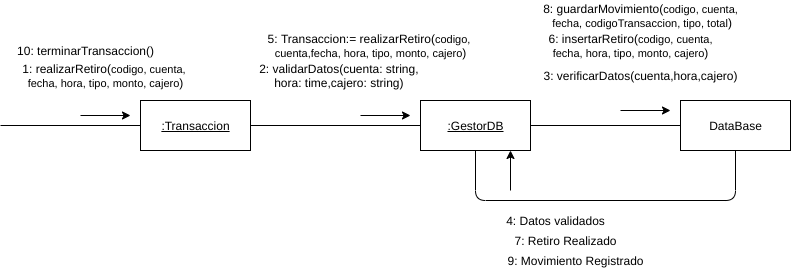

The diagram above was exported from draw.io. Its source (the exported page's mxGraphModel, read from the mxfile embedded in the PNG):
<mxGraphModel dx="1102" dy="426" grid="1" gridSize="10" guides="1" tooltips="1" connect="1" arrows="1" fold="1" page="1" pageScale="1" pageWidth="827" pageHeight="1169" math="0" shadow="0">
  <root>
    <mxCell id="ImTdfFhj8Js0QjyYfc9S-0" />
    <mxCell id="ImTdfFhj8Js0QjyYfc9S-1" parent="ImTdfFhj8Js0QjyYfc9S-0" />
    <mxCell id="qACGsleoMOVJHcGgh8KH-0" value="DataBase" style="html=1;" parent="ImTdfFhj8Js0QjyYfc9S-1" vertex="1">
      <mxGeometry x="690" y="225" width="110" height="50" as="geometry" />
    </mxCell>
    <mxCell id="qACGsleoMOVJHcGgh8KH-1" value="&lt;u&gt;:GestorDB&lt;/u&gt;" style="html=1;" parent="ImTdfFhj8Js0QjyYfc9S-1" vertex="1">
      <mxGeometry x="430" y="225" width="110" height="50" as="geometry" />
    </mxCell>
    <mxCell id="qACGsleoMOVJHcGgh8KH-2" value="" style="endArrow=none;html=1;entryX=0;entryY=0.5;entryDx=0;entryDy=0;exitX=1;exitY=0.5;exitDx=0;exitDy=0;" parent="ImTdfFhj8Js0QjyYfc9S-1" source="qACGsleoMOVJHcGgh8KH-11" target="qACGsleoMOVJHcGgh8KH-1" edge="1">
      <mxGeometry width="50" height="50" relative="1" as="geometry">
        <mxPoint x="170" y="250" as="sourcePoint" />
        <mxPoint x="520" y="245" as="targetPoint" />
        <Array as="points">
          <mxPoint x="240" y="250" />
        </Array>
      </mxGeometry>
    </mxCell>
    <mxCell id="qACGsleoMOVJHcGgh8KH-3" value="" style="endArrow=none;html=1;entryX=0;entryY=0.5;entryDx=0;entryDy=0;exitX=1;exitY=0.5;exitDx=0;exitDy=0;" parent="ImTdfFhj8Js0QjyYfc9S-1" source="qACGsleoMOVJHcGgh8KH-1" target="qACGsleoMOVJHcGgh8KH-0" edge="1">
      <mxGeometry width="50" height="50" relative="1" as="geometry">
        <mxPoint x="480.0000000000001" y="305" as="sourcePoint" />
        <mxPoint x="530" y="255" as="targetPoint" />
      </mxGeometry>
    </mxCell>
    <mxCell id="qACGsleoMOVJHcGgh8KH-4" value="" style="endArrow=classic;html=1;" parent="ImTdfFhj8Js0QjyYfc9S-1" edge="1">
      <mxGeometry width="50" height="50" relative="1" as="geometry">
        <mxPoint x="370" y="239.9999999999999" as="sourcePoint" />
        <mxPoint x="420" y="239.9999999999999" as="targetPoint" />
      </mxGeometry>
    </mxCell>
    <mxCell id="qACGsleoMOVJHcGgh8KH-5" value="" style="endArrow=classic;html=1;" parent="ImTdfFhj8Js0QjyYfc9S-1" edge="1">
      <mxGeometry width="50" height="50" relative="1" as="geometry">
        <mxPoint x="630" y="234.9999999999999" as="sourcePoint" />
        <mxPoint x="679.9999999999998" y="234.9999999999999" as="targetPoint" />
      </mxGeometry>
    </mxCell>
    <mxCell id="qACGsleoMOVJHcGgh8KH-6" value="1: realizarRetiro(&lt;span style=&quot;font-size: 11px ; background-color: rgb(255 , 255 , 255)&quot;&gt;codigo, cuenta, &lt;br&gt;fecha,&amp;nbsp;&lt;/span&gt;&lt;span style=&quot;font-size: 11px ; background-color: rgb(255 , 255 , 255)&quot;&gt;hora, tipo, monto, cajero&lt;/span&gt;)" style="text;html=1;align=center;verticalAlign=middle;resizable=0;points=[];autosize=1;" parent="ImTdfFhj8Js0QjyYfc9S-1" vertex="1">
      <mxGeometry x="25" y="185" width="180" height="30" as="geometry" />
    </mxCell>
    <mxCell id="qACGsleoMOVJHcGgh8KH-7" value="2: validarDatos(cuenta: string, &lt;br&gt;hora: time,cajero: string)&amp;nbsp;" style="text;html=1;align=center;verticalAlign=middle;resizable=0;points=[];autosize=1;" parent="ImTdfFhj8Js0QjyYfc9S-1" vertex="1">
      <mxGeometry x="265" y="185" width="170" height="30" as="geometry" />
    </mxCell>
    <mxCell id="qACGsleoMOVJHcGgh8KH-8" value="" style="endArrow=none;html=1;entryX=0.5;entryY=1;entryDx=0;entryDy=0;exitX=0.5;exitY=1;exitDx=0;exitDy=0;edgeStyle=orthogonalEdgeStyle;" parent="ImTdfFhj8Js0QjyYfc9S-1" source="qACGsleoMOVJHcGgh8KH-1" target="qACGsleoMOVJHcGgh8KH-0" edge="1">
      <mxGeometry width="50" height="50" relative="1" as="geometry">
        <mxPoint x="420" y="335" as="sourcePoint" />
        <mxPoint x="690" y="335" as="targetPoint" />
        <Array as="points">
          <mxPoint x="485" y="325" />
          <mxPoint x="745" y="325" />
        </Array>
      </mxGeometry>
    </mxCell>
    <mxCell id="qACGsleoMOVJHcGgh8KH-9" value="" style="endArrow=classic;html=1;" parent="ImTdfFhj8Js0QjyYfc9S-1" edge="1">
      <mxGeometry width="50" height="50" relative="1" as="geometry">
        <mxPoint x="520" y="314.9999999999999" as="sourcePoint" />
        <mxPoint x="520" y="274.9999999999999" as="targetPoint" />
      </mxGeometry>
    </mxCell>
    <mxCell id="qACGsleoMOVJHcGgh8KH-10" value="4: Datos validados" style="text;html=1;align=center;verticalAlign=middle;resizable=0;points=[];autosize=1;" parent="ImTdfFhj8Js0QjyYfc9S-1" vertex="1">
      <mxGeometry x="510" y="335" width="110" height="20" as="geometry" />
    </mxCell>
    <mxCell id="qACGsleoMOVJHcGgh8KH-11" value="&lt;u&gt;:Transaccion&lt;/u&gt;" style="html=1;" parent="ImTdfFhj8Js0QjyYfc9S-1" vertex="1">
      <mxGeometry x="150" y="225" width="110" height="50" as="geometry" />
    </mxCell>
    <mxCell id="qACGsleoMOVJHcGgh8KH-12" value="" style="endArrow=none;html=1;entryX=0;entryY=0.5;entryDx=0;entryDy=0;" parent="ImTdfFhj8Js0QjyYfc9S-1" target="qACGsleoMOVJHcGgh8KH-11" edge="1">
      <mxGeometry width="50" height="50" relative="1" as="geometry">
        <mxPoint x="10" y="249.9999999999999" as="sourcePoint" />
        <mxPoint x="50" y="250" as="targetPoint" />
        <Array as="points" />
      </mxGeometry>
    </mxCell>
    <mxCell id="qACGsleoMOVJHcGgh8KH-13" value="" style="endArrow=classic;html=1;" parent="ImTdfFhj8Js0QjyYfc9S-1" edge="1">
      <mxGeometry width="50" height="50" relative="1" as="geometry">
        <mxPoint x="90" y="239.9999999999999" as="sourcePoint" />
        <mxPoint x="140" y="239.9999999999999" as="targetPoint" />
      </mxGeometry>
    </mxCell>
    <mxCell id="qACGsleoMOVJHcGgh8KH-14" value="5: Transaccion:= realizarRetiro(&lt;span style=&quot;font-size: 11px ; background-color: rgb(255 , 255 , 255)&quot;&gt;codigo, &lt;br&gt;cuenta,fecha,&amp;nbsp;&lt;/span&gt;&lt;span style=&quot;font-size: 11px ; background-color: rgb(255 , 255 , 255)&quot;&gt;hora, tipo, monto, cajero&lt;/span&gt;)" style="text;html=1;align=center;verticalAlign=middle;resizable=0;points=[];autosize=1;" parent="ImTdfFhj8Js0QjyYfc9S-1" vertex="1">
      <mxGeometry x="270" y="155" width="220" height="30" as="geometry" />
    </mxCell>
    <mxCell id="qACGsleoMOVJHcGgh8KH-15" value="3: verificarDatos(cuenta,hora,cajero)" style="text;html=1;align=center;verticalAlign=middle;resizable=0;points=[];autosize=1;" parent="ImTdfFhj8Js0QjyYfc9S-1" vertex="1">
      <mxGeometry x="545" y="190" width="210" height="20" as="geometry" />
    </mxCell>
    <mxCell id="qACGsleoMOVJHcGgh8KH-16" value="6: insertarRetiro(&lt;span style=&quot;font-size: 11px ; background-color: rgb(255 , 255 , 255)&quot;&gt;codigo, cuenta,&lt;br&gt;fecha,&amp;nbsp;&lt;/span&gt;&lt;span style=&quot;font-size: 11px ; background-color: rgb(255 , 255 , 255)&quot;&gt;hora, tipo, monto, cajero&lt;/span&gt;)" style="text;html=1;align=center;verticalAlign=middle;resizable=0;points=[];autosize=1;" parent="ImTdfFhj8Js0QjyYfc9S-1" vertex="1">
      <mxGeometry x="550" y="155" width="180" height="30" as="geometry" />
    </mxCell>
    <mxCell id="qACGsleoMOVJHcGgh8KH-17" value="7: Retiro Realizado" style="text;html=1;align=center;verticalAlign=middle;resizable=0;points=[];autosize=1;" parent="ImTdfFhj8Js0QjyYfc9S-1" vertex="1">
      <mxGeometry x="515" y="355" width="120" height="20" as="geometry" />
    </mxCell>
    <mxCell id="qACGsleoMOVJHcGgh8KH-18" value="8: guardarMovimiento(&lt;span style=&quot;font-size: 11px ; background-color: rgb(255 , 255 , 255)&quot;&gt;codigo,&lt;/span&gt;&lt;span style=&quot;font-size: 11px ; background-color: rgb(255 , 255 , 255)&quot;&gt;&amp;nbsp;cuenta,&lt;br&gt;&amp;nbsp;fecha, codigoTransaccion,&lt;/span&gt;&lt;span style=&quot;font-size: 11px ; background-color: rgb(255 , 255 , 255)&quot;&gt;&amp;nbsp;tipo,&amp;nbsp;total&lt;/span&gt;)" style="text;html=1;align=center;verticalAlign=middle;resizable=0;points=[];autosize=1;" parent="ImTdfFhj8Js0QjyYfc9S-1" vertex="1">
      <mxGeometry x="545" y="125" width="210" height="30" as="geometry" />
    </mxCell>
    <mxCell id="qACGsleoMOVJHcGgh8KH-19" value="9: Movimiento Registrado" style="text;html=1;align=center;verticalAlign=middle;resizable=0;points=[];autosize=1;" parent="ImTdfFhj8Js0QjyYfc9S-1" vertex="1">
      <mxGeometry x="510" y="375" width="150" height="20" as="geometry" />
    </mxCell>
    <mxCell id="qACGsleoMOVJHcGgh8KH-20" value="10: terminarTransaccion()" style="text;html=1;align=center;verticalAlign=middle;resizable=0;points=[];autosize=1;" parent="ImTdfFhj8Js0QjyYfc9S-1" vertex="1">
      <mxGeometry x="20" y="165" width="150" height="20" as="geometry" />
    </mxCell>
  </root>
</mxGraphModel>